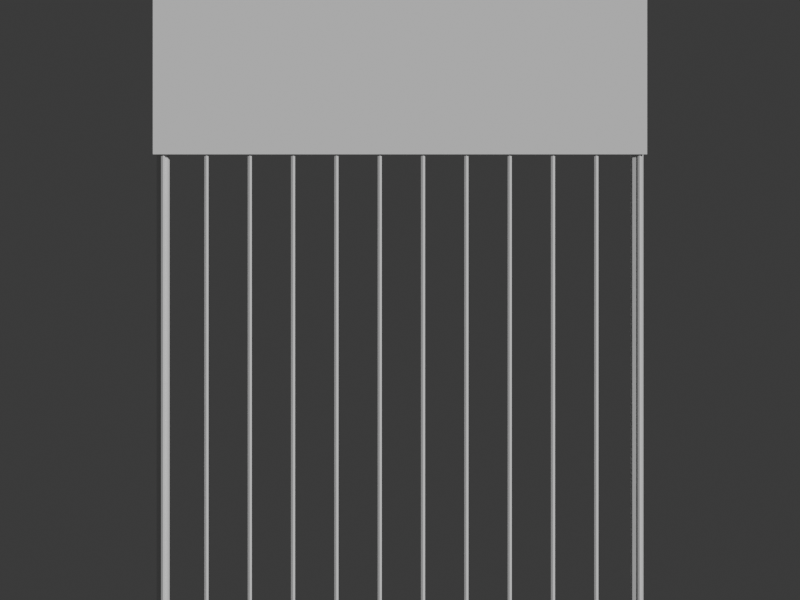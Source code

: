 # Source: home_kaya.blend  (saved by Blender 5.2.45; exported with 4.5.12 LTS)
import bpy
from mathutils import Matrix  # noqa: F401  (used for matrix-valued properties, if any)

bpy.ops.wm.read_factory_settings(use_empty=True)
scene = bpy.context.scene
scene.name = 'Scene'

# ---- collections
col_collection = bpy.data.collections.new('Collection'); scene.collection.children.link(col_collection)

# ---- materials (node trees are filled in below, after node groups)
mat_white = bpy.data.materials.new('white')
mat_white.diffuse_color = (0.93, 0.91, 0.83, 1.0)
mat_paper = bpy.data.materials.new('paper')
mat_paper.diffuse_color = (0.92, 0.84, 0.65, 1.0)

# ---- material node trees
mat_white.use_nodes = True; mat_white.node_tree.nodes.clear()
_N = mat_white.node_tree.nodes; _L = mat_white.node_tree.links
n0 = _N.new('ShaderNodeBsdfPrincipled'); n0.name = 'Principled BSDF'; n0.location = (-200, 100)
n0.inputs[10].default_value = 0.005
n1 = _N.new('ShaderNodeOutputMaterial'); n1.name = 'Material Output'; n1.location = (200, 100)
_L.new(n0.outputs[0], n1.inputs[0])
n1.is_active_output = True
mat_paper.use_nodes = True; mat_paper.node_tree.nodes.clear()
_N = mat_paper.node_tree.nodes; _L = mat_paper.node_tree.links
n0 = _N.new('ShaderNodeBsdfPrincipled'); n0.name = 'Principled BSDF'; n0.location = (-200, 100)
n0.inputs[10].default_value = 0.005
n1 = _N.new('ShaderNodeOutputMaterial'); n1.name = 'Material Output'; n1.location = (200, 100)
_L.new(n0.outputs[0], n1.inputs[0])
n1.is_active_output = True

# ---- world
world_world = bpy.data.worlds.new('World'); scene.world = world_world
world_world.use_nodes = True; world_world.node_tree.nodes.clear()
_N = world_world.node_tree.nodes; _L = world_world.node_tree.links
n0 = _N.new('ShaderNodeOutputWorld'); n0.name = 'World Output'; n0.location = (200, 100)
n1 = _N.new('ShaderNodeBackground'); n1.name = 'Background'; n1.location = (-200, 100)
n1.inputs[0].default_value = (0.05088, 0.05088, 0.05088, 1.0)
_L.new(n1.outputs[0], n0.inputs[0])
n0.is_active_output = True
world_world.color = (0.05088, 0.05088, 0.05088)
world_world.sun_shadow_jitter_overblur = 0.0

# ---- cameras
cam_camera = bpy.data.cameras.new('Camera')
cam_camera.type = 'ORTHO'
cam_camera.ortho_scale = 2.45

# ---- meshes
me_cylinder = bpy.data.meshes.new('Cylinder')
me_cylinder.from_pydata([(0.0, 0.019, -0.8), (0.0, 0.019, 0.8), (0.01344, 0.01344, -0.8), (0.01344, 0.01344, 0.8), (0.019, 0.0, -0.8), (0.019, 0.0, 0.8), (0.01344, -0.01344, -0.8), (0.01344, -0.01344, 0.8), (0.0, -0.019, -0.8), (0.0, -0.019, 0.8), (-0.01344, -0.01344, -0.8), (-0.01344, -0.01344, 0.8), (-0.019, 0.0, -0.8), (-0.019, 0.0, 0.8), (-0.01344, 0.01344, -0.8), (-0.01344, 0.01344, 0.8)], [], [(0, 1, 3, 2), (2, 3, 5, 4), (4, 5, 7, 6), (6, 7, 9, 8), (8, 9, 11, 10), (10, 11, 13, 12), (3, 1, 15, 13, 11, 9, 7, 5), (12, 13, 15, 14), (14, 15, 1, 0), (0, 2, 4, 6, 8, 10, 12, 14)])
_uv = me_cylinder.uv_layers.new(name='UVMap')
_uv.uv.foreach_set('vector', [1.0, 0.5, 1.0, 1.0, 0.875, 1.0, 0.875, 0.5, 0.875, 0.5, 0.875, 1.0, 0.75, 1.0, 0.75, 0.5, 0.75, 0.5, 0.75, 1.0, 0.625, 1.0, 0.625, 0.5, 0.625, 0.5, 0.625, 1.0, 0.5, 1.0, 0.5, 0.5, 0.5, 0.5, 0.5, 1.0, 0.375, 1.0, 0.375, 0.5, 0.375, 0.5, 0.375, 1.0, 0.25, 1.0, 0.25, 0.5, 0.4197, 0.4197, 0.25, 0.49, 0.08029, 0.4197, 0.01, 0.25, 0.08029, 0.08029, 0.25, 0.01, 0.4197, 0.08029, 0.49, 0.25, 0.25, 0.5, 0.25, 1.0, 0.125, 1.0, 0.125, 0.5, 0.125, 0.5, 0.125, 1.0, 0.0, 1.0, 0.0, 0.5, 0.75, 0.49, 0.9197, 0.4197, 0.99, 0.25, 0.9197, 0.08029, 0.75, 0.01, 0.5803, 0.08029, 0.51, 0.25, 0.5803, 0.4197])
me_cylinder.materials.append(mat_white)
me_cylinder.update()
me_cylinder_001 = bpy.data.meshes.new('Cylinder.001')
me_cylinder_001.from_pydata([(0.0, 0.019, -0.8), (0.0, 0.019, 0.8), (0.01344, 0.01344, -0.8), (0.01344, 0.01344, 0.8), (0.019, 0.0, -0.8), (0.019, 0.0, 0.8), (0.01344, -0.01344, -0.8), (0.01344, -0.01344, 0.8), (0.0, -0.019, -0.8), (0.0, -0.019, 0.8), (-0.01344, -0.01344, -0.8), (-0.01344, -0.01344, 0.8), (-0.019, 0.0, -0.8), (-0.019, 0.0, 0.8), (-0.01344, 0.01344, -0.8), (-0.01344, 0.01344, 0.8)], [], [(0, 1, 3, 2), (2, 3, 5, 4), (4, 5, 7, 6), (6, 7, 9, 8), (8, 9, 11, 10), (10, 11, 13, 12), (3, 1, 15, 13, 11, 9, 7, 5), (12, 13, 15, 14), (14, 15, 1, 0), (0, 2, 4, 6, 8, 10, 12, 14)])
_uv = me_cylinder_001.uv_layers.new(name='UVMap')
_uv.uv.foreach_set('vector', [1.0, 0.5, 1.0, 1.0, 0.875, 1.0, 0.875, 0.5, 0.875, 0.5, 0.875, 1.0, 0.75, 1.0, 0.75, 0.5, 0.75, 0.5, 0.75, 1.0, 0.625, 1.0, 0.625, 0.5, 0.625, 0.5, 0.625, 1.0, 0.5, 1.0, 0.5, 0.5, 0.5, 0.5, 0.5, 1.0, 0.375, 1.0, 0.375, 0.5, 0.375, 0.5, 0.375, 1.0, 0.25, 1.0, 0.25, 0.5, 0.4197, 0.4197, 0.25, 0.49, 0.08029, 0.4197, 0.01, 0.25, 0.08029, 0.08029, 0.25, 0.01, 0.4197, 0.08029, 0.49, 0.25, 0.25, 0.5, 0.25, 1.0, 0.125, 1.0, 0.125, 0.5, 0.125, 0.5, 0.125, 1.0, 0.0, 1.0, 0.0, 0.5, 0.75, 0.49, 0.9197, 0.4197, 0.99, 0.25, 0.9197, 0.08029, 0.75, 0.01, 0.5803, 0.08029, 0.51, 0.25, 0.5803, 0.4197])
me_cylinder_001.materials.append(mat_white)
me_cylinder_001.update()
me_cylinder_002 = bpy.data.meshes.new('Cylinder.002')
me_cylinder_002.from_pydata([(0.0, 0.019, -0.8), (0.0, 0.019, 0.8), (0.01344, 0.01344, -0.8), (0.01344, 0.01344, 0.8), (0.019, 0.0, -0.8), (0.019, 0.0, 0.8), (0.01344, -0.01344, -0.8), (0.01344, -0.01344, 0.8), (0.0, -0.019, -0.8), (0.0, -0.019, 0.8), (-0.01344, -0.01344, -0.8), (-0.01344, -0.01344, 0.8), (-0.019, 0.0, -0.8), (-0.019, 0.0, 0.8), (-0.01344, 0.01344, -0.8), (-0.01344, 0.01344, 0.8)], [], [(0, 1, 3, 2), (2, 3, 5, 4), (4, 5, 7, 6), (6, 7, 9, 8), (8, 9, 11, 10), (10, 11, 13, 12), (3, 1, 15, 13, 11, 9, 7, 5), (12, 13, 15, 14), (14, 15, 1, 0), (0, 2, 4, 6, 8, 10, 12, 14)])
_uv = me_cylinder_002.uv_layers.new(name='UVMap')
_uv.uv.foreach_set('vector', [1.0, 0.5, 1.0, 1.0, 0.875, 1.0, 0.875, 0.5, 0.875, 0.5, 0.875, 1.0, 0.75, 1.0, 0.75, 0.5, 0.75, 0.5, 0.75, 1.0, 0.625, 1.0, 0.625, 0.5, 0.625, 0.5, 0.625, 1.0, 0.5, 1.0, 0.5, 0.5, 0.5, 0.5, 0.5, 1.0, 0.375, 1.0, 0.375, 0.5, 0.375, 0.5, 0.375, 1.0, 0.25, 1.0, 0.25, 0.5, 0.4197, 0.4197, 0.25, 0.49, 0.08029, 0.4197, 0.01, 0.25, 0.08029, 0.08029, 0.25, 0.01, 0.4197, 0.08029, 0.49, 0.25, 0.25, 0.5, 0.25, 1.0, 0.125, 1.0, 0.125, 0.5, 0.125, 0.5, 0.125, 1.0, 0.0, 1.0, 0.0, 0.5, 0.75, 0.49, 0.9197, 0.4197, 0.99, 0.25, 0.9197, 0.08029, 0.75, 0.01, 0.5803, 0.08029, 0.51, 0.25, 0.5803, 0.4197])
me_cylinder_002.materials.append(mat_white)
me_cylinder_002.update()
me_cylinder_003 = bpy.data.meshes.new('Cylinder.003')
me_cylinder_003.from_pydata([(0.0, 0.019, -0.8), (0.0, 0.019, 0.8), (0.01344, 0.01344, -0.8), (0.01344, 0.01344, 0.8), (0.019, 0.0, -0.8), (0.019, 0.0, 0.8), (0.01344, -0.01344, -0.8), (0.01344, -0.01344, 0.8), (0.0, -0.019, -0.8), (0.0, -0.019, 0.8), (-0.01344, -0.01344, -0.8), (-0.01344, -0.01344, 0.8), (-0.019, 0.0, -0.8), (-0.019, 0.0, 0.8), (-0.01344, 0.01344, -0.8), (-0.01344, 0.01344, 0.8)], [], [(0, 1, 3, 2), (2, 3, 5, 4), (4, 5, 7, 6), (6, 7, 9, 8), (8, 9, 11, 10), (10, 11, 13, 12), (3, 1, 15, 13, 11, 9, 7, 5), (12, 13, 15, 14), (14, 15, 1, 0), (0, 2, 4, 6, 8, 10, 12, 14)])
_uv = me_cylinder_003.uv_layers.new(name='UVMap')
_uv.uv.foreach_set('vector', [1.0, 0.5, 1.0, 1.0, 0.875, 1.0, 0.875, 0.5, 0.875, 0.5, 0.875, 1.0, 0.75, 1.0, 0.75, 0.5, 0.75, 0.5, 0.75, 1.0, 0.625, 1.0, 0.625, 0.5, 0.625, 0.5, 0.625, 1.0, 0.5, 1.0, 0.5, 0.5, 0.5, 0.5, 0.5, 1.0, 0.375, 1.0, 0.375, 0.5, 0.375, 0.5, 0.375, 1.0, 0.25, 1.0, 0.25, 0.5, 0.4197, 0.4197, 0.25, 0.49, 0.08029, 0.4197, 0.01, 0.25, 0.08029, 0.08029, 0.25, 0.01, 0.4197, 0.08029, 0.49, 0.25, 0.25, 0.5, 0.25, 1.0, 0.125, 1.0, 0.125, 0.5, 0.125, 0.5, 0.125, 1.0, 0.0, 1.0, 0.0, 0.5, 0.75, 0.49, 0.9197, 0.4197, 0.99, 0.25, 0.9197, 0.08029, 0.75, 0.01, 0.5803, 0.08029, 0.51, 0.25, 0.5803, 0.4197])
me_cylinder_003.materials.append(mat_white)
me_cylinder_003.update()
me_cube = bpy.data.meshes.new('Cube')
me_cube.from_pydata([(-0.73, -0.535, -0.04), (-0.73, -0.535, 0.04), (-0.73, 0.535, -0.04), (-0.73, 0.535, 0.04), (0.73, -0.535, -0.04), (0.73, -0.535, 0.04), (0.73, 0.535, -0.04), (0.73, 0.535, 0.04)], [], [(0, 1, 3, 2), (2, 3, 7, 6), (6, 7, 5, 4), (4, 5, 1, 0), (2, 6, 4, 0), (7, 3, 1, 5)])
_uv = me_cube.uv_layers.new(name='UVMap')
_uv.uv.foreach_set('vector', [0.375, 0.0, 0.625, 0.0, 0.625, 0.25, 0.375, 0.25, 0.375, 0.25, 0.625, 0.25, 0.625, 0.5, 0.375, 0.5, 0.375, 0.5, 0.625, 0.5, 0.625, 0.75, 0.375, 0.75, 0.375, 0.75, 0.625, 0.75, 0.625, 1.0, 0.375, 1.0, 0.125, 0.5, 0.375, 0.5, 0.375, 0.75, 0.125, 0.75, 0.625, 0.5, 0.875, 0.5, 0.875, 0.75, 0.625, 0.75])
me_cube.materials.append(mat_paper)
me_cube.update()
me_cylinder_004 = bpy.data.meshes.new('Cylinder.004')
me_cylinder_004.from_pydata([(0.0, 0.007, -0.785), (0.0, 0.007, 0.785), (0.006062, 0.0035, -0.785), (0.006062, 0.0035, 0.785), (0.006062, -0.0035, -0.785), (0.006062, -0.0035, 0.785), (0.0, -0.007, -0.785), (0.0, -0.007, 0.785), (-0.006062, -0.0035, -0.785), (-0.006062, -0.0035, 0.785), (-0.006062, 0.0035, -0.785), (-0.006062, 0.0035, 0.785)], [], [(0, 1, 3, 2), (2, 3, 5, 4), (4, 5, 7, 6), (6, 7, 9, 8), (3, 1, 11, 9, 7, 5), (8, 9, 11, 10), (10, 11, 1, 0), (0, 2, 4, 6, 8, 10)])
_uv = me_cylinder_004.uv_layers.new(name='UVMap')
_uv.uv.foreach_set('vector', [1.0, 0.5, 1.0, 1.0, 0.8333, 1.0, 0.8333, 0.5, 0.8333, 0.5, 0.8333, 1.0, 0.6667, 1.0, 0.6667, 0.5, 0.6667, 0.5, 0.6667, 1.0, 0.5, 1.0, 0.5, 0.5, 0.5, 0.5, 0.5, 1.0, 0.3333, 1.0, 0.3333, 0.5, 0.4578, 0.37, 0.25, 0.49, 0.04215, 0.37, 0.04215, 0.13, 0.25, 0.01, 0.4578, 0.13, 0.3333, 0.5, 0.3333, 1.0, 0.1667, 1.0, 0.1667, 0.5, 0.1667, 0.5, 0.1667, 1.0, -8.941e-08, 1.0, -8.941e-08, 0.5, 0.75, 0.49, 0.9578, 0.37, 0.9578, 0.13, 0.75, 0.01, 0.5422, 0.13, 0.5422, 0.37])
me_cylinder_004.materials.append(mat_white)
me_cylinder_004.update()
me_cylinder_005 = bpy.data.meshes.new('Cylinder.005')
me_cylinder_005.from_pydata([(0.0, 0.007, -0.785), (0.0, 0.007, 0.785), (0.006062, 0.0035, -0.785), (0.006062, 0.0035, 0.785), (0.006062, -0.0035, -0.785), (0.006062, -0.0035, 0.785), (0.0, -0.007, -0.785), (0.0, -0.007, 0.785), (-0.006062, -0.0035, -0.785), (-0.006062, -0.0035, 0.785), (-0.006062, 0.0035, -0.785), (-0.006062, 0.0035, 0.785)], [], [(0, 1, 3, 2), (2, 3, 5, 4), (4, 5, 7, 6), (6, 7, 9, 8), (3, 1, 11, 9, 7, 5), (8, 9, 11, 10), (10, 11, 1, 0), (0, 2, 4, 6, 8, 10)])
_uv = me_cylinder_005.uv_layers.new(name='UVMap')
_uv.uv.foreach_set('vector', [1.0, 0.5, 1.0, 1.0, 0.8333, 1.0, 0.8333, 0.5, 0.8333, 0.5, 0.8333, 1.0, 0.6667, 1.0, 0.6667, 0.5, 0.6667, 0.5, 0.6667, 1.0, 0.5, 1.0, 0.5, 0.5, 0.5, 0.5, 0.5, 1.0, 0.3333, 1.0, 0.3333, 0.5, 0.4578, 0.37, 0.25, 0.49, 0.04215, 0.37, 0.04215, 0.13, 0.25, 0.01, 0.4578, 0.13, 0.3333, 0.5, 0.3333, 1.0, 0.1667, 1.0, 0.1667, 0.5, 0.1667, 0.5, 0.1667, 1.0, -8.941e-08, 1.0, -8.941e-08, 0.5, 0.75, 0.49, 0.9578, 0.37, 0.9578, 0.13, 0.75, 0.01, 0.5422, 0.13, 0.5422, 0.37])
me_cylinder_005.materials.append(mat_white)
me_cylinder_005.update()
me_cylinder_006 = bpy.data.meshes.new('Cylinder.006')
me_cylinder_006.from_pydata([(0.0, 0.007, -0.785), (0.0, 0.007, 0.785), (0.006062, 0.0035, -0.785), (0.006062, 0.0035, 0.785), (0.006062, -0.0035, -0.785), (0.006062, -0.0035, 0.785), (0.0, -0.007, -0.785), (0.0, -0.007, 0.785), (-0.006062, -0.0035, -0.785), (-0.006062, -0.0035, 0.785), (-0.006062, 0.0035, -0.785), (-0.006062, 0.0035, 0.785)], [], [(0, 1, 3, 2), (2, 3, 5, 4), (4, 5, 7, 6), (6, 7, 9, 8), (3, 1, 11, 9, 7, 5), (8, 9, 11, 10), (10, 11, 1, 0), (0, 2, 4, 6, 8, 10)])
_uv = me_cylinder_006.uv_layers.new(name='UVMap')
_uv.uv.foreach_set('vector', [1.0, 0.5, 1.0, 1.0, 0.8333, 1.0, 0.8333, 0.5, 0.8333, 0.5, 0.8333, 1.0, 0.6667, 1.0, 0.6667, 0.5, 0.6667, 0.5, 0.6667, 1.0, 0.5, 1.0, 0.5, 0.5, 0.5, 0.5, 0.5, 1.0, 0.3333, 1.0, 0.3333, 0.5, 0.4578, 0.37, 0.25, 0.49, 0.04215, 0.37, 0.04215, 0.13, 0.25, 0.01, 0.4578, 0.13, 0.3333, 0.5, 0.3333, 1.0, 0.1667, 1.0, 0.1667, 0.5, 0.1667, 0.5, 0.1667, 1.0, -8.941e-08, 1.0, -8.941e-08, 0.5, 0.75, 0.49, 0.9578, 0.37, 0.9578, 0.13, 0.75, 0.01, 0.5422, 0.13, 0.5422, 0.37])
me_cylinder_006.materials.append(mat_white)
me_cylinder_006.update()
me_cylinder_007 = bpy.data.meshes.new('Cylinder.007')
me_cylinder_007.from_pydata([(0.0, 0.007, -0.785), (0.0, 0.007, 0.785), (0.006062, 0.0035, -0.785), (0.006062, 0.0035, 0.785), (0.006062, -0.0035, -0.785), (0.006062, -0.0035, 0.785), (0.0, -0.007, -0.785), (0.0, -0.007, 0.785), (-0.006062, -0.0035, -0.785), (-0.006062, -0.0035, 0.785), (-0.006062, 0.0035, -0.785), (-0.006062, 0.0035, 0.785)], [], [(0, 1, 3, 2), (2, 3, 5, 4), (4, 5, 7, 6), (6, 7, 9, 8), (3, 1, 11, 9, 7, 5), (8, 9, 11, 10), (10, 11, 1, 0), (0, 2, 4, 6, 8, 10)])
_uv = me_cylinder_007.uv_layers.new(name='UVMap')
_uv.uv.foreach_set('vector', [1.0, 0.5, 1.0, 1.0, 0.8333, 1.0, 0.8333, 0.5, 0.8333, 0.5, 0.8333, 1.0, 0.6667, 1.0, 0.6667, 0.5, 0.6667, 0.5, 0.6667, 1.0, 0.5, 1.0, 0.5, 0.5, 0.5, 0.5, 0.5, 1.0, 0.3333, 1.0, 0.3333, 0.5, 0.4578, 0.37, 0.25, 0.49, 0.04215, 0.37, 0.04215, 0.13, 0.25, 0.01, 0.4578, 0.13, 0.3333, 0.5, 0.3333, 1.0, 0.1667, 1.0, 0.1667, 0.5, 0.1667, 0.5, 0.1667, 1.0, -8.941e-08, 1.0, -8.941e-08, 0.5, 0.75, 0.49, 0.9578, 0.37, 0.9578, 0.13, 0.75, 0.01, 0.5422, 0.13, 0.5422, 0.37])
me_cylinder_007.materials.append(mat_white)
me_cylinder_007.update()
me_cylinder_008 = bpy.data.meshes.new('Cylinder.008')
me_cylinder_008.from_pydata([(0.0, 0.007, -0.785), (0.0, 0.007, 0.785), (0.006062, 0.0035, -0.785), (0.006062, 0.0035, 0.785), (0.006062, -0.0035, -0.785), (0.006062, -0.0035, 0.785), (0.0, -0.007, -0.785), (0.0, -0.007, 0.785), (-0.006062, -0.0035, -0.785), (-0.006062, -0.0035, 0.785), (-0.006062, 0.0035, -0.785), (-0.006062, 0.0035, 0.785)], [], [(0, 1, 3, 2), (2, 3, 5, 4), (4, 5, 7, 6), (6, 7, 9, 8), (3, 1, 11, 9, 7, 5), (8, 9, 11, 10), (10, 11, 1, 0), (0, 2, 4, 6, 8, 10)])
_uv = me_cylinder_008.uv_layers.new(name='UVMap')
_uv.uv.foreach_set('vector', [1.0, 0.5, 1.0, 1.0, 0.8333, 1.0, 0.8333, 0.5, 0.8333, 0.5, 0.8333, 1.0, 0.6667, 1.0, 0.6667, 0.5, 0.6667, 0.5, 0.6667, 1.0, 0.5, 1.0, 0.5, 0.5, 0.5, 0.5, 0.5, 1.0, 0.3333, 1.0, 0.3333, 0.5, 0.4578, 0.37, 0.25, 0.49, 0.04215, 0.37, 0.04215, 0.13, 0.25, 0.01, 0.4578, 0.13, 0.3333, 0.5, 0.3333, 1.0, 0.1667, 1.0, 0.1667, 0.5, 0.1667, 0.5, 0.1667, 1.0, -8.941e-08, 1.0, -8.941e-08, 0.5, 0.75, 0.49, 0.9578, 0.37, 0.9578, 0.13, 0.75, 0.01, 0.5422, 0.13, 0.5422, 0.37])
me_cylinder_008.materials.append(mat_white)
me_cylinder_008.update()
me_cylinder_009 = bpy.data.meshes.new('Cylinder.009')
me_cylinder_009.from_pydata([(0.0, 0.007, -0.785), (0.0, 0.007, 0.785), (0.006062, 0.0035, -0.785), (0.006062, 0.0035, 0.785), (0.006062, -0.0035, -0.785), (0.006062, -0.0035, 0.785), (0.0, -0.007, -0.785), (0.0, -0.007, 0.785), (-0.006062, -0.0035, -0.785), (-0.006062, -0.0035, 0.785), (-0.006062, 0.0035, -0.785), (-0.006062, 0.0035, 0.785)], [], [(0, 1, 3, 2), (2, 3, 5, 4), (4, 5, 7, 6), (6, 7, 9, 8), (3, 1, 11, 9, 7, 5), (8, 9, 11, 10), (10, 11, 1, 0), (0, 2, 4, 6, 8, 10)])
_uv = me_cylinder_009.uv_layers.new(name='UVMap')
_uv.uv.foreach_set('vector', [1.0, 0.5, 1.0, 1.0, 0.8333, 1.0, 0.8333, 0.5, 0.8333, 0.5, 0.8333, 1.0, 0.6667, 1.0, 0.6667, 0.5, 0.6667, 0.5, 0.6667, 1.0, 0.5, 1.0, 0.5, 0.5, 0.5, 0.5, 0.5, 1.0, 0.3333, 1.0, 0.3333, 0.5, 0.4578, 0.37, 0.25, 0.49, 0.04215, 0.37, 0.04215, 0.13, 0.25, 0.01, 0.4578, 0.13, 0.3333, 0.5, 0.3333, 1.0, 0.1667, 1.0, 0.1667, 0.5, 0.1667, 0.5, 0.1667, 1.0, -8.941e-08, 1.0, -8.941e-08, 0.5, 0.75, 0.49, 0.9578, 0.37, 0.9578, 0.13, 0.75, 0.01, 0.5422, 0.13, 0.5422, 0.37])
me_cylinder_009.materials.append(mat_white)
me_cylinder_009.update()
me_cylinder_010 = bpy.data.meshes.new('Cylinder.010')
me_cylinder_010.from_pydata([(0.0, 0.007, -0.785), (0.0, 0.007, 0.785), (0.006062, 0.0035, -0.785), (0.006062, 0.0035, 0.785), (0.006062, -0.0035, -0.785), (0.006062, -0.0035, 0.785), (0.0, -0.007, -0.785), (0.0, -0.007, 0.785), (-0.006062, -0.0035, -0.785), (-0.006062, -0.0035, 0.785), (-0.006062, 0.0035, -0.785), (-0.006062, 0.0035, 0.785)], [], [(0, 1, 3, 2), (2, 3, 5, 4), (4, 5, 7, 6), (6, 7, 9, 8), (3, 1, 11, 9, 7, 5), (8, 9, 11, 10), (10, 11, 1, 0), (0, 2, 4, 6, 8, 10)])
_uv = me_cylinder_010.uv_layers.new(name='UVMap')
_uv.uv.foreach_set('vector', [1.0, 0.5, 1.0, 1.0, 0.8333, 1.0, 0.8333, 0.5, 0.8333, 0.5, 0.8333, 1.0, 0.6667, 1.0, 0.6667, 0.5, 0.6667, 0.5, 0.6667, 1.0, 0.5, 1.0, 0.5, 0.5, 0.5, 0.5, 0.5, 1.0, 0.3333, 1.0, 0.3333, 0.5, 0.4578, 0.37, 0.25, 0.49, 0.04215, 0.37, 0.04215, 0.13, 0.25, 0.01, 0.4578, 0.13, 0.3333, 0.5, 0.3333, 1.0, 0.1667, 1.0, 0.1667, 0.5, 0.1667, 0.5, 0.1667, 1.0, -8.941e-08, 1.0, -8.941e-08, 0.5, 0.75, 0.49, 0.9578, 0.37, 0.9578, 0.13, 0.75, 0.01, 0.5422, 0.13, 0.5422, 0.37])
me_cylinder_010.materials.append(mat_white)
me_cylinder_010.update()
me_cylinder_011 = bpy.data.meshes.new('Cylinder.011')
me_cylinder_011.from_pydata([(0.0, 0.007, -0.785), (0.0, 0.007, 0.785), (0.006062, 0.0035, -0.785), (0.006062, 0.0035, 0.785), (0.006062, -0.0035, -0.785), (0.006062, -0.0035, 0.785), (0.0, -0.007, -0.785), (0.0, -0.007, 0.785), (-0.006062, -0.0035, -0.785), (-0.006062, -0.0035, 0.785), (-0.006062, 0.0035, -0.785), (-0.006062, 0.0035, 0.785)], [], [(0, 1, 3, 2), (2, 3, 5, 4), (4, 5, 7, 6), (6, 7, 9, 8), (3, 1, 11, 9, 7, 5), (8, 9, 11, 10), (10, 11, 1, 0), (0, 2, 4, 6, 8, 10)])
_uv = me_cylinder_011.uv_layers.new(name='UVMap')
_uv.uv.foreach_set('vector', [1.0, 0.5, 1.0, 1.0, 0.8333, 1.0, 0.8333, 0.5, 0.8333, 0.5, 0.8333, 1.0, 0.6667, 1.0, 0.6667, 0.5, 0.6667, 0.5, 0.6667, 1.0, 0.5, 1.0, 0.5, 0.5, 0.5, 0.5, 0.5, 1.0, 0.3333, 1.0, 0.3333, 0.5, 0.4578, 0.37, 0.25, 0.49, 0.04215, 0.37, 0.04215, 0.13, 0.25, 0.01, 0.4578, 0.13, 0.3333, 0.5, 0.3333, 1.0, 0.1667, 1.0, 0.1667, 0.5, 0.1667, 0.5, 0.1667, 1.0, -8.941e-08, 1.0, -8.941e-08, 0.5, 0.75, 0.49, 0.9578, 0.37, 0.9578, 0.13, 0.75, 0.01, 0.5422, 0.13, 0.5422, 0.37])
me_cylinder_011.materials.append(mat_white)
me_cylinder_011.update()
me_cylinder_012 = bpy.data.meshes.new('Cylinder.012')
me_cylinder_012.from_pydata([(0.0, 0.007, -0.785), (0.0, 0.007, 0.785), (0.006062, 0.0035, -0.785), (0.006062, 0.0035, 0.785), (0.006062, -0.0035, -0.785), (0.006062, -0.0035, 0.785), (0.0, -0.007, -0.785), (0.0, -0.007, 0.785), (-0.006062, -0.0035, -0.785), (-0.006062, -0.0035, 0.785), (-0.006062, 0.0035, -0.785), (-0.006062, 0.0035, 0.785)], [], [(0, 1, 3, 2), (2, 3, 5, 4), (4, 5, 7, 6), (6, 7, 9, 8), (3, 1, 11, 9, 7, 5), (8, 9, 11, 10), (10, 11, 1, 0), (0, 2, 4, 6, 8, 10)])
_uv = me_cylinder_012.uv_layers.new(name='UVMap')
_uv.uv.foreach_set('vector', [1.0, 0.5, 1.0, 1.0, 0.8333, 1.0, 0.8333, 0.5, 0.8333, 0.5, 0.8333, 1.0, 0.6667, 1.0, 0.6667, 0.5, 0.6667, 0.5, 0.6667, 1.0, 0.5, 1.0, 0.5, 0.5, 0.5, 0.5, 0.5, 1.0, 0.3333, 1.0, 0.3333, 0.5, 0.4578, 0.37, 0.25, 0.49, 0.04215, 0.37, 0.04215, 0.13, 0.25, 0.01, 0.4578, 0.13, 0.3333, 0.5, 0.3333, 1.0, 0.1667, 1.0, 0.1667, 0.5, 0.1667, 0.5, 0.1667, 1.0, -8.941e-08, 1.0, -8.941e-08, 0.5, 0.75, 0.49, 0.9578, 0.37, 0.9578, 0.13, 0.75, 0.01, 0.5422, 0.13, 0.5422, 0.37])
me_cylinder_012.materials.append(mat_white)
me_cylinder_012.update()
me_cylinder_013 = bpy.data.meshes.new('Cylinder.013')
me_cylinder_013.from_pydata([(0.0, 0.007, -0.785), (0.0, 0.007, 0.785), (0.006062, 0.0035, -0.785), (0.006062, 0.0035, 0.785), (0.006062, -0.0035, -0.785), (0.006062, -0.0035, 0.785), (0.0, -0.007, -0.785), (0.0, -0.007, 0.785), (-0.006062, -0.0035, -0.785), (-0.006062, -0.0035, 0.785), (-0.006062, 0.0035, -0.785), (-0.006062, 0.0035, 0.785)], [], [(0, 1, 3, 2), (2, 3, 5, 4), (4, 5, 7, 6), (6, 7, 9, 8), (3, 1, 11, 9, 7, 5), (8, 9, 11, 10), (10, 11, 1, 0), (0, 2, 4, 6, 8, 10)])
_uv = me_cylinder_013.uv_layers.new(name='UVMap')
_uv.uv.foreach_set('vector', [1.0, 0.5, 1.0, 1.0, 0.8333, 1.0, 0.8333, 0.5, 0.8333, 0.5, 0.8333, 1.0, 0.6667, 1.0, 0.6667, 0.5, 0.6667, 0.5, 0.6667, 1.0, 0.5, 1.0, 0.5, 0.5, 0.5, 0.5, 0.5, 1.0, 0.3333, 1.0, 0.3333, 0.5, 0.4578, 0.37, 0.25, 0.49, 0.04215, 0.37, 0.04215, 0.13, 0.25, 0.01, 0.4578, 0.13, 0.3333, 0.5, 0.3333, 1.0, 0.1667, 1.0, 0.1667, 0.5, 0.1667, 0.5, 0.1667, 1.0, -8.941e-08, 1.0, -8.941e-08, 0.5, 0.75, 0.49, 0.9578, 0.37, 0.9578, 0.13, 0.75, 0.01, 0.5422, 0.13, 0.5422, 0.37])
me_cylinder_013.materials.append(mat_white)
me_cylinder_013.update()
me_cylinder_014 = bpy.data.meshes.new('Cylinder.014')
me_cylinder_014.from_pydata([(0.0, 0.007, -0.785), (0.0, 0.007, 0.785), (0.006062, 0.0035, -0.785), (0.006062, 0.0035, 0.785), (0.006062, -0.0035, -0.785), (0.006062, -0.0035, 0.785), (0.0, -0.007, -0.785), (0.0, -0.007, 0.785), (-0.006062, -0.0035, -0.785), (-0.006062, -0.0035, 0.785), (-0.006062, 0.0035, -0.785), (-0.006062, 0.0035, 0.785)], [], [(0, 1, 3, 2), (2, 3, 5, 4), (4, 5, 7, 6), (6, 7, 9, 8), (3, 1, 11, 9, 7, 5), (8, 9, 11, 10), (10, 11, 1, 0), (0, 2, 4, 6, 8, 10)])
_uv = me_cylinder_014.uv_layers.new(name='UVMap')
_uv.uv.foreach_set('vector', [1.0, 0.5, 1.0, 1.0, 0.8333, 1.0, 0.8333, 0.5, 0.8333, 0.5, 0.8333, 1.0, 0.6667, 1.0, 0.6667, 0.5, 0.6667, 0.5, 0.6667, 1.0, 0.5, 1.0, 0.5, 0.5, 0.5, 0.5, 0.5, 1.0, 0.3333, 1.0, 0.3333, 0.5, 0.4578, 0.37, 0.25, 0.49, 0.04215, 0.37, 0.04215, 0.13, 0.25, 0.01, 0.4578, 0.13, 0.3333, 0.5, 0.3333, 1.0, 0.1667, 1.0, 0.1667, 0.5, 0.1667, 0.5, 0.1667, 1.0, -8.941e-08, 1.0, -8.941e-08, 0.5, 0.75, 0.49, 0.9578, 0.37, 0.9578, 0.13, 0.75, 0.01, 0.5422, 0.13, 0.5422, 0.37])
me_cylinder_014.materials.append(mat_white)
me_cylinder_014.update()
me_cylinder_015 = bpy.data.meshes.new('Cylinder.015')
me_cylinder_015.from_pydata([(0.0, 0.007, -0.785), (0.0, 0.007, 0.785), (0.006062, 0.0035, -0.785), (0.006062, 0.0035, 0.785), (0.006062, -0.0035, -0.785), (0.006062, -0.0035, 0.785), (0.0, -0.007, -0.785), (0.0, -0.007, 0.785), (-0.006062, -0.0035, -0.785), (-0.006062, -0.0035, 0.785), (-0.006062, 0.0035, -0.785), (-0.006062, 0.0035, 0.785)], [], [(0, 1, 3, 2), (2, 3, 5, 4), (4, 5, 7, 6), (6, 7, 9, 8), (3, 1, 11, 9, 7, 5), (8, 9, 11, 10), (10, 11, 1, 0), (0, 2, 4, 6, 8, 10)])
_uv = me_cylinder_015.uv_layers.new(name='UVMap')
_uv.uv.foreach_set('vector', [1.0, 0.5, 1.0, 1.0, 0.8333, 1.0, 0.8333, 0.5, 0.8333, 0.5, 0.8333, 1.0, 0.6667, 1.0, 0.6667, 0.5, 0.6667, 0.5, 0.6667, 1.0, 0.5, 1.0, 0.5, 0.5, 0.5, 0.5, 0.5, 1.0, 0.3333, 1.0, 0.3333, 0.5, 0.4578, 0.37, 0.25, 0.49, 0.04215, 0.37, 0.04215, 0.13, 0.25, 0.01, 0.4578, 0.13, 0.3333, 0.5, 0.3333, 1.0, 0.1667, 1.0, 0.1667, 0.5, 0.1667, 0.5, 0.1667, 1.0, -8.941e-08, 1.0, -8.941e-08, 0.5, 0.75, 0.49, 0.9578, 0.37, 0.9578, 0.13, 0.75, 0.01, 0.5422, 0.13, 0.5422, 0.37])
me_cylinder_015.materials.append(mat_white)
me_cylinder_015.update()

# ---- objects
ob_mosquito_net_corner = bpy.data.objects.new('Mosquito net corner', me_cylinder)
ob_mosquito_net_corner_001 = bpy.data.objects.new('Mosquito net corner.001', me_cylinder_001)
ob_mosquito_net_corner_002 = bpy.data.objects.new('Mosquito net corner.002', me_cylinder_002)
ob_mosquito_net_corner_003 = bpy.data.objects.new('Mosquito net corner.003', me_cylinder_003)
ob_suspended_kaya_fabric = bpy.data.objects.new('Suspended kaya fabric', me_cube)
ob_net_strand = bpy.data.objects.new('Net strand', me_cylinder_004)
ob_net_strand_001 = bpy.data.objects.new('Net strand.001', me_cylinder_005)
ob_net_strand_002 = bpy.data.objects.new('Net strand.002', me_cylinder_006)
ob_net_strand_003 = bpy.data.objects.new('Net strand.003', me_cylinder_007)
ob_net_strand_004 = bpy.data.objects.new('Net strand.004', me_cylinder_008)
ob_net_strand_005 = bpy.data.objects.new('Net strand.005', me_cylinder_009)
ob_net_strand_006 = bpy.data.objects.new('Net strand.006', me_cylinder_010)
ob_net_strand_007 = bpy.data.objects.new('Net strand.007', me_cylinder_011)
ob_net_strand_008 = bpy.data.objects.new('Net strand.008', me_cylinder_012)
ob_net_strand_009 = bpy.data.objects.new('Net strand.009', me_cylinder_013)
ob_net_strand_010 = bpy.data.objects.new('Net strand.010', me_cylinder_014)
ob_net_strand_011 = bpy.data.objects.new('Net strand.011', me_cylinder_015)
ob_turntable_camera = bpy.data.objects.new('Turntable_Camera', cam_camera)

# ---- transforms, parenting, visibility, modifiers, constraints
ob_mosquito_net_corner.location = (-0.7256, -0.5183, 0.8293)
ob_mosquito_net_corner.rotation_euler = (0.0, 0.0, -3.142)
ob_mosquito_net_corner.scale = (1.037, 1.037, 1.037)
ob_mosquito_net_corner_001.location = (-0.7256, 0.5183, 0.8293)
ob_mosquito_net_corner_001.rotation_euler = (0.0, 0.0, -3.142)
ob_mosquito_net_corner_001.scale = (1.037, 1.037, 1.037)
ob_mosquito_net_corner_002.location = (0.7256, -0.5183, 0.8293)
ob_mosquito_net_corner_002.rotation_euler = (0.0, 0.0, -3.142)
ob_mosquito_net_corner_002.scale = (1.037, 1.037, 1.037)
ob_mosquito_net_corner_003.location = (0.7256, 0.5183, 0.8293)
ob_mosquito_net_corner_003.rotation_euler = (0.0, 0.0, -3.142)
ob_mosquito_net_corner_003.scale = (1.037, 1.037, 1.037)
ob_suspended_kaya_fabric.location = (0.0, 0.0, 1.659)
ob_suspended_kaya_fabric.scale = (1.037, 1.037, 1.037)
ob_net_strand.location = (-0.7256, -0.539, 0.8448)
ob_net_strand.rotation_euler = (0.0, 0.0, -3.142)
ob_net_strand.scale = (1.037, 1.037, 1.037)
ob_net_strand_001.location = (-0.5929, -0.539, 0.8448)
ob_net_strand_001.rotation_euler = (0.0, 0.0, -3.142)
ob_net_strand_001.scale = (1.037, 1.037, 1.037)
ob_net_strand_002.location = (-0.4602, -0.539, 0.8448)
ob_net_strand_002.rotation_euler = (0.0, 0.0, -3.142)
ob_net_strand_002.scale = (1.037, 1.037, 1.037)
ob_net_strand_003.location = (-0.3276, -0.539, 0.8448)
ob_net_strand_003.rotation_euler = (0.0, 0.0, -3.142)
ob_net_strand_003.scale = (1.037, 1.037, 1.037)
ob_net_strand_004.location = (-0.1949, -0.539, 0.8448)
ob_net_strand_004.rotation_euler = (0.0, 0.0, -3.142)
ob_net_strand_004.scale = (1.037, 1.037, 1.037)
ob_net_strand_005.location = (-0.0622, -0.539, 0.8448)
ob_net_strand_005.rotation_euler = (0.0, 0.0, -3.142)
ob_net_strand_005.scale = (1.037, 1.037, 1.037)
ob_net_strand_006.location = (0.07049, -0.539, 0.8448)
ob_net_strand_006.rotation_euler = (0.0, 0.0, -3.142)
ob_net_strand_006.scale = (1.037, 1.037, 1.037)
ob_net_strand_007.location = (0.2032, -0.539, 0.8448)
ob_net_strand_007.rotation_euler = (0.0, 0.0, -3.142)
ob_net_strand_007.scale = (1.037, 1.037, 1.037)
ob_net_strand_008.location = (0.3359, -0.539, 0.8448)
ob_net_strand_008.rotation_euler = (0.0, 0.0, -3.142)
ob_net_strand_008.scale = (1.037, 1.037, 1.037)
ob_net_strand_009.location = (0.4685, -0.539, 0.8448)
ob_net_strand_009.rotation_euler = (0.0, 0.0, -3.142)
ob_net_strand_009.scale = (1.037, 1.037, 1.037)
ob_net_strand_010.location = (0.6012, -0.539, 0.8448)
ob_net_strand_010.rotation_euler = (0.0, 0.0, -3.142)
ob_net_strand_010.scale = (1.037, 1.037, 1.037)
ob_net_strand_011.location = (0.7339, -0.539, 0.8448)
ob_net_strand_011.scale = (1.037, 1.037, 1.037)
ob_turntable_camera.location = (2.817e-16, -4.6, 3.2)
ob_turntable_camera.rotation_euler = (1.095, 3.154e-24, 6.123e-17)

# ---- collection membership
col_collection.objects.link(ob_mosquito_net_corner)
col_collection.objects.link(ob_mosquito_net_corner_001)
col_collection.objects.link(ob_mosquito_net_corner_002)
col_collection.objects.link(ob_mosquito_net_corner_003)
col_collection.objects.link(ob_suspended_kaya_fabric)
col_collection.objects.link(ob_net_strand)
col_collection.objects.link(ob_net_strand_001)
col_collection.objects.link(ob_net_strand_002)
col_collection.objects.link(ob_net_strand_003)
col_collection.objects.link(ob_net_strand_004)
col_collection.objects.link(ob_net_strand_005)
col_collection.objects.link(ob_net_strand_006)
col_collection.objects.link(ob_net_strand_007)
col_collection.objects.link(ob_net_strand_008)
col_collection.objects.link(ob_net_strand_009)
col_collection.objects.link(ob_net_strand_010)
col_collection.objects.link(ob_net_strand_011)
col_collection.objects.link(ob_turntable_camera)

# ---- scene / render settings (as saved in the file)
scene.camera = ob_turntable_camera
scene.frame_start = 1; scene.frame_end = 144; scene.frame_set(144)
scene.render.engine = 'BLENDER_WORKBENCH'
scene.render.resolution_x = 400
scene.render.resolution_y = 300
scene.render.bake_bias = 0.0
scene.render.bake_samples = 0
scene.render.compositor_device = 'GPU'
scene.eevee.use_volume_custom_range = False
scene.eevee.fast_gi_thickness_near = 0.1
scene.eevee.fast_gi_thickness_far = 0.0
scene.eevee.ray_tracing_options.screen_trace_thickness = 0.1
bpy.context.view_layer.update()

# ---- added for rendering (the .blend has no usable light): sun
light_auto_sun = bpy.data.lights.new('AutoSun', 'SUN')
light_auto_sun.energy = 3.0
light_auto_sun.angle = 0.0523599
ob_auto_sun = bpy.data.objects.new('AutoSun', light_auto_sun)
scene.collection.objects.link(ob_auto_sun)
ob_auto_sun.rotation_euler = (0.872665, 0.174533, 0.523599)
bpy.context.view_layer.update()
